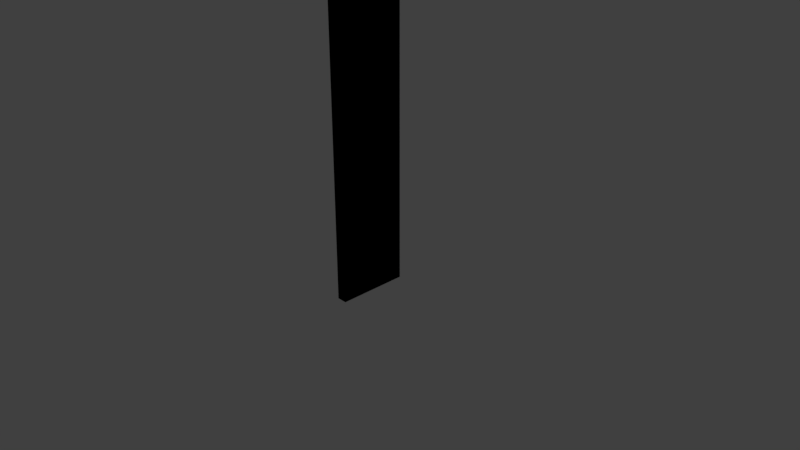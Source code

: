 # Source: CRACK.blend  (saved by Blender 2.79.0; exported with 4.5.12 LTS)
import bpy
from mathutils import Matrix  # noqa: F401  (used for matrix-valued properties, if any)

bpy.ops.wm.read_factory_settings(use_empty=True)
scene = bpy.context.scene
scene.name = 'Scene'

# ---- collections
col_collection_1 = bpy.data.collections.new('Collection 1'); scene.collection.children.link(col_collection_1)

# ---- materials (node trees are filled in below, after node groups)
mat_material_001 = bpy.data.materials.new('Material.001')
mat_material_001.alpha_threshold = 0.0
mat_material_001.use_transparent_shadow = False
mat_material_001.diffuse_color = (0.0, 0.0, 0.0, 1.0)
mat_material_001.roughness = 0.5

# ---- material node trees

# ---- world
world_world = bpy.data.worlds.new('World'); scene.world = world_world
world_world.color = (0.05088, 0.05088, 0.05088)
world_world.use_sun_shadow = False
world_world.sun_shadow_jitter_overblur = 0.0
world_world.cycles.sampling_method = 'MANUAL'

# ---- cameras
cam_camera = bpy.data.cameras.new('Camera')
cam_camera.clip_end = 100.0
cam_camera.lens = 35.0
cam_camera.sensor_width = 32.0
cam_camera.sensor_height = 18.0
cam_camera.ortho_scale = 7.314
cam_camera.dof.focus_distance = 0.0
cam_camera.dof.aperture_fstop = 128.0

# ---- lights
light_lamp = bpy.data.lights.new('Lamp', 'POINT')
light_lamp.transmission_factor = 0.0
light_lamp.cutoff_distance = 30.0
light_lamp.energy = 100.0
light_lamp.shadow_buffer_clip_start = 1.001
light_lamp.shadow_soft_size = 0.1
light_lamp.shadow_maximum_resolution = 0.006
light_lamp.use_absolute_resolution = True

# ---- meshes
me_cube_001 = bpy.data.meshes.new('Cube.001')
me_cube_001.from_pydata([(-0.06846, -0.4759, -0.4599), (-0.06846, -0.4759, 1.171), (-0.06846, 0.4759, -0.4599), (-0.06846, 0.4759, 1.171), (0.06846, -0.4759, -0.4599), (0.06846, -0.4759, 1.171), (0.06846, 0.4759, -0.4599), (0.06846, 0.4759, 1.171), (-0.06846, -0.4759, 5.074), (-0.06846, 0.4759, 5.074), (0.06846, -0.4759, 5.074), (0.06846, 0.4759, 5.074)], [], [(0, 1, 3, 2), (2, 3, 7, 6), (6, 7, 5, 4), (4, 5, 1, 0), (2, 6, 4, 0), (5, 7, 11, 10), (11, 9, 8, 10), (3, 1, 8, 9), (1, 5, 10, 8), (7, 3, 9, 11)])
me_cube_001.materials.append(mat_material_001)
me_cube_001.use_remesh_preserve_volume = False
me_cube_001.use_remesh_preserve_attributes = False
me_cube_001.use_mirror_vertex_groups = False
me_cube_001.update()

# ---- objects
ob_cube = bpy.data.objects.new('Cube', me_cube_001)
ob_lamp = bpy.data.objects.new('Lamp', light_lamp)
ob_camera = bpy.data.objects.new('Camera', cam_camera)

# ---- transforms, parenting, visibility, modifiers, constraints
ob_cube.location = (0.0, 0.0, 0.0)
ob_cube.scale = (1.0, 1.0, 1.084)
ob_cube.lineart.crease_threshold = 0.0
ob_lamp.location = (4.076, 1.005, 5.904)
ob_lamp.rotation_euler = (0.6503, 0.05522, 1.866)
ob_lamp.lock_rotations_4d = False
ob_lamp.empty_display_type = 'ARROWS'
ob_lamp.color = (0.0, 0.0, 0.0, 0.0)
ob_lamp.lineart.crease_threshold = 0.0
ob_camera.location = (7.481, -6.508, 5.344)
ob_camera.rotation_euler = (1.109, 0.0, 0.8149)
ob_camera.lock_rotations_4d = False
ob_camera.empty_display_type = 'ARROWS'
ob_camera.color = (0.0, 0.0, 0.0, 0.0)
ob_camera.display_type = 'WIRE'
ob_camera.lineart.crease_threshold = 0.0

# ---- collection membership
col_collection_1.objects.link(ob_cube)
col_collection_1.objects.link(ob_lamp)
col_collection_1.objects.link(ob_camera)

# ---- scene / render settings (as saved in the file)
scene.camera = ob_camera
scene.frame_start = 1; scene.frame_end = 250; scene.frame_set(1)
scene.render.engine = 'BLENDER_EEVEE_NEXT'
scene.render.resolution_percentage = 50
scene.render.dither_intensity = 0.0
scene.cycles.use_denoising = False
scene.cycles.samples = 128
scene.cycles.sampling_pattern = 'TABULATED_SOBOL'
scene.cycles.use_adaptive_sampling = False
scene.cycles.use_light_tree = False
scene.cycles.blur_glossy = 0.0
scene.cycles.sample_clamp_indirect = 0.0
scene.view_settings.view_transform = 'Standard'
bpy.context.view_layer.update()
